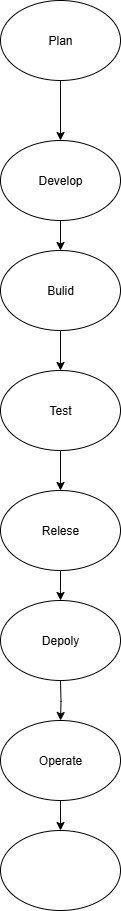

The diagram above was exported from draw.io. Its source (the exported page's mxGraphModel, read from the mxfile embedded in the PNG):
<mxGraphModel dx="1034" dy="666" grid="1" gridSize="10" guides="1" tooltips="1" connect="1" arrows="1" fold="1" page="1" pageScale="1" pageWidth="850" pageHeight="1100" math="0" shadow="0">
  <root>
    <mxCell id="0" />
    <mxCell id="1" parent="0" />
    <mxCell id="CW-qi1DGAt6mFs9pqyAo-15" value="" style="edgeStyle=orthogonalEdgeStyle;rounded=0;orthogonalLoop=1;jettySize=auto;html=1;" edge="1" parent="1" source="CW-qi1DGAt6mFs9pqyAo-1" target="CW-qi1DGAt6mFs9pqyAo-2">
      <mxGeometry relative="1" as="geometry" />
    </mxCell>
    <mxCell id="CW-qi1DGAt6mFs9pqyAo-18" value="" style="edgeStyle=orthogonalEdgeStyle;rounded=0;orthogonalLoop=1;jettySize=auto;html=1;" edge="1" parent="1" source="CW-qi1DGAt6mFs9pqyAo-2" target="CW-qi1DGAt6mFs9pqyAo-3">
      <mxGeometry relative="1" as="geometry" />
    </mxCell>
    <mxCell id="CW-qi1DGAt6mFs9pqyAo-2" value="Develop" style="ellipse;whiteSpace=wrap;html=1;" vertex="1" parent="1">
      <mxGeometry x="350" y="150" width="120" height="80" as="geometry" />
    </mxCell>
    <mxCell id="CW-qi1DGAt6mFs9pqyAo-19" value="" style="edgeStyle=orthogonalEdgeStyle;rounded=0;orthogonalLoop=1;jettySize=auto;html=1;" edge="1" parent="1" source="CW-qi1DGAt6mFs9pqyAo-3" target="CW-qi1DGAt6mFs9pqyAo-4">
      <mxGeometry relative="1" as="geometry" />
    </mxCell>
    <mxCell id="CW-qi1DGAt6mFs9pqyAo-3" value="Bulid" style="ellipse;whiteSpace=wrap;html=1;" vertex="1" parent="1">
      <mxGeometry x="350" y="260" width="120" height="80" as="geometry" />
    </mxCell>
    <mxCell id="CW-qi1DGAt6mFs9pqyAo-22" value="" style="edgeStyle=orthogonalEdgeStyle;rounded=0;orthogonalLoop=1;jettySize=auto;html=1;" edge="1" parent="1" source="CW-qi1DGAt6mFs9pqyAo-4" target="CW-qi1DGAt6mFs9pqyAo-5">
      <mxGeometry relative="1" as="geometry" />
    </mxCell>
    <mxCell id="CW-qi1DGAt6mFs9pqyAo-4" value="Test" style="ellipse;whiteSpace=wrap;html=1;" vertex="1" parent="1">
      <mxGeometry x="350" y="380" width="120" height="80" as="geometry" />
    </mxCell>
    <mxCell id="CW-qi1DGAt6mFs9pqyAo-25" value="" style="edgeStyle=orthogonalEdgeStyle;rounded=0;orthogonalLoop=1;jettySize=auto;html=1;" edge="1" parent="1" source="CW-qi1DGAt6mFs9pqyAo-5">
      <mxGeometry relative="1" as="geometry">
        <mxPoint x="410" y="610" as="targetPoint" />
      </mxGeometry>
    </mxCell>
    <mxCell id="CW-qi1DGAt6mFs9pqyAo-5" value="Relese" style="ellipse;whiteSpace=wrap;html=1;" vertex="1" parent="1">
      <mxGeometry x="350" y="500" width="120" height="80" as="geometry" />
    </mxCell>
    <mxCell id="CW-qi1DGAt6mFs9pqyAo-26" value="" style="edgeStyle=orthogonalEdgeStyle;rounded=0;orthogonalLoop=1;jettySize=auto;html=1;" edge="1" parent="1" target="CW-qi1DGAt6mFs9pqyAo-7">
      <mxGeometry relative="1" as="geometry">
        <mxPoint x="410" y="690" as="sourcePoint" />
      </mxGeometry>
    </mxCell>
    <mxCell id="CW-qi1DGAt6mFs9pqyAo-28" value="" style="edgeStyle=orthogonalEdgeStyle;rounded=0;orthogonalLoop=1;jettySize=auto;html=1;" edge="1" parent="1" source="CW-qi1DGAt6mFs9pqyAo-7" target="CW-qi1DGAt6mFs9pqyAo-8">
      <mxGeometry relative="1" as="geometry" />
    </mxCell>
    <mxCell id="CW-qi1DGAt6mFs9pqyAo-7" value="Operate" style="ellipse;whiteSpace=wrap;html=1;" vertex="1" parent="1">
      <mxGeometry x="350" y="730" width="120" height="80" as="geometry" />
    </mxCell>
    <mxCell id="CW-qi1DGAt6mFs9pqyAo-8" value="" style="ellipse;whiteSpace=wrap;html=1;" vertex="1" parent="1">
      <mxGeometry x="350" y="840" width="120" height="80" as="geometry" />
    </mxCell>
    <mxCell id="CW-qi1DGAt6mFs9pqyAo-1" value="Plan" style="ellipse;whiteSpace=wrap;html=1;" vertex="1" parent="1">
      <mxGeometry x="350" y="10" width="120" height="80" as="geometry" />
    </mxCell>
    <mxCell id="CW-qi1DGAt6mFs9pqyAo-29" value="Depoly" style="ellipse;whiteSpace=wrap;html=1;" vertex="1" parent="1">
      <mxGeometry x="350" y="610" width="120" height="80" as="geometry" />
    </mxCell>
  </root>
</mxGraphModel>